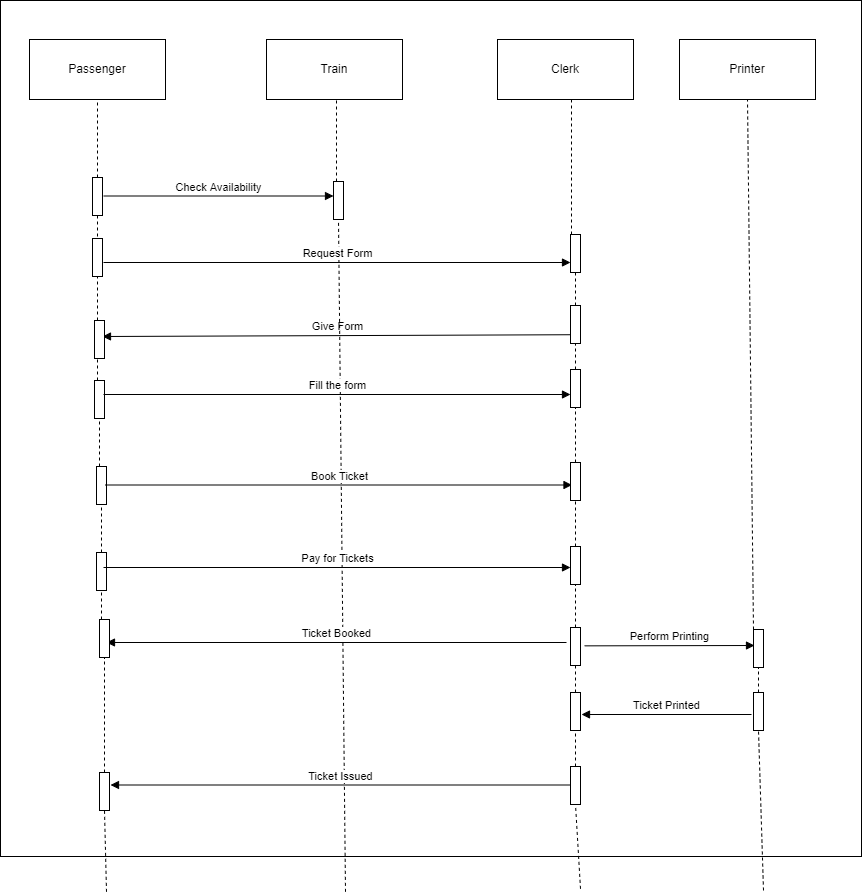

The diagram above was exported from draw.io. Its source (the exported page's mxGraphModel, read from the mxfile embedded in the PNG):
<mxGraphModel dx="1472" dy="526" grid="0" gridSize="10" guides="1" tooltips="1" connect="1" arrows="1" fold="1" page="0" pageScale="1" pageWidth="850" pageHeight="1100" math="0" shadow="0">
  <root>
    <mxCell id="0" />
    <mxCell id="1" parent="0" />
    <mxCell id="srOM4-t2M7oJCLuTyyEC-92" value="" style="whiteSpace=wrap;html=1;" vertex="1" parent="1">
      <mxGeometry x="54" y="83" width="861" height="856" as="geometry" />
    </mxCell>
    <mxCell id="srOM4-t2M7oJCLuTyyEC-1" value="Passenger" style="rounded=0;whiteSpace=wrap;html=1;" vertex="1" parent="1">
      <mxGeometry x="83" y="122" width="136" height="60" as="geometry" />
    </mxCell>
    <mxCell id="srOM4-t2M7oJCLuTyyEC-2" value="Train" style="rounded=0;whiteSpace=wrap;html=1;" vertex="1" parent="1">
      <mxGeometry x="320" y="122" width="136" height="60" as="geometry" />
    </mxCell>
    <mxCell id="srOM4-t2M7oJCLuTyyEC-3" value="Clerk" style="rounded=0;whiteSpace=wrap;html=1;" vertex="1" parent="1">
      <mxGeometry x="551" y="122" width="136" height="60" as="geometry" />
    </mxCell>
    <mxCell id="srOM4-t2M7oJCLuTyyEC-4" value="" style="endArrow=none;dashed=1;html=1;rounded=0;entryX=0.5;entryY=1;entryDx=0;entryDy=0;startArrow=none;" edge="1" parent="1" source="srOM4-t2M7oJCLuTyyEC-7" target="srOM4-t2M7oJCLuTyyEC-1">
      <mxGeometry width="50" height="50" relative="1" as="geometry">
        <mxPoint x="160" y="974.3333740234375" as="sourcePoint" />
        <mxPoint x="150" y="303" as="targetPoint" />
      </mxGeometry>
    </mxCell>
    <mxCell id="srOM4-t2M7oJCLuTyyEC-5" value="" style="endArrow=none;dashed=1;html=1;rounded=0;entryX=0.5;entryY=1;entryDx=0;entryDy=0;startArrow=none;" edge="1" parent="1" source="srOM4-t2M7oJCLuTyyEC-19">
      <mxGeometry width="50" height="50" relative="1" as="geometry">
        <mxPoint x="399" y="974.3333740234375" as="sourcePoint" />
        <mxPoint x="390" y="182" as="targetPoint" />
      </mxGeometry>
    </mxCell>
    <mxCell id="srOM4-t2M7oJCLuTyyEC-6" value="" style="endArrow=none;dashed=1;html=1;rounded=0;entryX=0.5;entryY=1;entryDx=0;entryDy=0;startArrow=none;" edge="1" parent="1" source="srOM4-t2M7oJCLuTyyEC-46">
      <mxGeometry width="50" height="50" relative="1" as="geometry">
        <mxPoint x="634" y="971.3333740234375" as="sourcePoint" />
        <mxPoint x="625" y="179" as="targetPoint" />
      </mxGeometry>
    </mxCell>
    <mxCell id="srOM4-t2M7oJCLuTyyEC-7" value="" style="html=1;points=[];perimeter=orthogonalPerimeter;" vertex="1" parent="1">
      <mxGeometry x="146" y="260" width="10" height="38" as="geometry" />
    </mxCell>
    <mxCell id="srOM4-t2M7oJCLuTyyEC-15" value="" style="endArrow=none;dashed=1;html=1;rounded=0;entryX=0.5;entryY=1;entryDx=0;entryDy=0;startArrow=none;" edge="1" parent="1" source="srOM4-t2M7oJCLuTyyEC-54" target="srOM4-t2M7oJCLuTyyEC-7">
      <mxGeometry width="50" height="50" relative="1" as="geometry">
        <mxPoint x="160" y="974.3333740234375" as="sourcePoint" />
        <mxPoint x="151" y="182" as="targetPoint" />
      </mxGeometry>
    </mxCell>
    <mxCell id="srOM4-t2M7oJCLuTyyEC-16" value="Check Availability" style="html=1;verticalAlign=bottom;endArrow=block;rounded=0;" edge="1" parent="1" target="srOM4-t2M7oJCLuTyyEC-19">
      <mxGeometry width="80" relative="1" as="geometry">
        <mxPoint x="157" y="278.5" as="sourcePoint" />
        <mxPoint x="376" y="279" as="targetPoint" />
      </mxGeometry>
    </mxCell>
    <mxCell id="srOM4-t2M7oJCLuTyyEC-18" value="Give Form" style="html=1;verticalAlign=bottom;endArrow=block;rounded=0;exitX=0.19;exitY=0.769;exitDx=0;exitDy=0;exitPerimeter=0;" edge="1" parent="1" source="srOM4-t2M7oJCLuTyyEC-50">
      <mxGeometry width="80" relative="1" as="geometry">
        <mxPoint x="393" y="419" as="sourcePoint" />
        <mxPoint x="156" y="419" as="targetPoint" />
      </mxGeometry>
    </mxCell>
    <mxCell id="srOM4-t2M7oJCLuTyyEC-19" value="" style="html=1;points=[];perimeter=orthogonalPerimeter;" vertex="1" parent="1">
      <mxGeometry x="387" y="264" width="10" height="38" as="geometry" />
    </mxCell>
    <mxCell id="srOM4-t2M7oJCLuTyyEC-45" value="" style="endArrow=none;dashed=1;html=1;rounded=0;entryX=0.5;entryY=1;entryDx=0;entryDy=0;" edge="1" parent="1" target="srOM4-t2M7oJCLuTyyEC-19">
      <mxGeometry width="50" height="50" relative="1" as="geometry">
        <mxPoint x="399" y="974.3333740234375" as="sourcePoint" />
        <mxPoint x="390" y="182" as="targetPoint" />
      </mxGeometry>
    </mxCell>
    <mxCell id="srOM4-t2M7oJCLuTyyEC-46" value="" style="html=1;points=[];perimeter=orthogonalPerimeter;" vertex="1" parent="1">
      <mxGeometry x="624" y="317" width="10" height="38" as="geometry" />
    </mxCell>
    <mxCell id="srOM4-t2M7oJCLuTyyEC-47" value="" style="endArrow=none;dashed=1;html=1;rounded=0;entryX=0.5;entryY=1;entryDx=0;entryDy=0;startArrow=none;" edge="1" parent="1" source="srOM4-t2M7oJCLuTyyEC-50" target="srOM4-t2M7oJCLuTyyEC-46">
      <mxGeometry width="50" height="50" relative="1" as="geometry">
        <mxPoint x="634" y="971.3333740234375" as="sourcePoint" />
        <mxPoint x="625" y="179" as="targetPoint" />
      </mxGeometry>
    </mxCell>
    <mxCell id="srOM4-t2M7oJCLuTyyEC-48" value="Request Form" style="html=1;verticalAlign=bottom;endArrow=block;rounded=0;" edge="1" parent="1" target="srOM4-t2M7oJCLuTyyEC-46">
      <mxGeometry width="80" relative="1" as="geometry">
        <mxPoint x="157" y="345" as="sourcePoint" />
        <mxPoint x="387" y="345" as="targetPoint" />
      </mxGeometry>
    </mxCell>
    <mxCell id="srOM4-t2M7oJCLuTyyEC-49" value="" style="html=1;points=[];perimeter=orthogonalPerimeter;" vertex="1" parent="1">
      <mxGeometry x="146" y="321" width="10" height="38" as="geometry" />
    </mxCell>
    <mxCell id="srOM4-t2M7oJCLuTyyEC-50" value="" style="html=1;points=[];perimeter=orthogonalPerimeter;" vertex="1" parent="1">
      <mxGeometry x="624" y="388" width="10" height="38" as="geometry" />
    </mxCell>
    <mxCell id="srOM4-t2M7oJCLuTyyEC-51" value="" style="endArrow=none;dashed=1;html=1;rounded=0;entryX=0.5;entryY=1;entryDx=0;entryDy=0;startArrow=none;" edge="1" parent="1" source="srOM4-t2M7oJCLuTyyEC-57" target="srOM4-t2M7oJCLuTyyEC-50">
      <mxGeometry width="50" height="50" relative="1" as="geometry">
        <mxPoint x="634" y="971.3333740234375" as="sourcePoint" />
        <mxPoint x="629" y="355" as="targetPoint" />
      </mxGeometry>
    </mxCell>
    <mxCell id="srOM4-t2M7oJCLuTyyEC-52" value="" style="html=1;points=[];perimeter=orthogonalPerimeter;" vertex="1" parent="1">
      <mxGeometry x="148" y="403" width="10" height="38" as="geometry" />
    </mxCell>
    <mxCell id="srOM4-t2M7oJCLuTyyEC-54" value="" style="html=1;points=[];perimeter=orthogonalPerimeter;" vertex="1" parent="1">
      <mxGeometry x="148" y="463" width="10" height="38" as="geometry" />
    </mxCell>
    <mxCell id="srOM4-t2M7oJCLuTyyEC-56" value="" style="endArrow=none;dashed=1;html=1;rounded=0;entryX=0.5;entryY=1;entryDx=0;entryDy=0;startArrow=none;" edge="1" parent="1" source="srOM4-t2M7oJCLuTyyEC-61" target="srOM4-t2M7oJCLuTyyEC-54">
      <mxGeometry width="50" height="50" relative="1" as="geometry">
        <mxPoint x="160" y="974.3333740234375" as="sourcePoint" />
        <mxPoint x="151" y="298" as="targetPoint" />
      </mxGeometry>
    </mxCell>
    <mxCell id="srOM4-t2M7oJCLuTyyEC-57" value="" style="html=1;points=[];perimeter=orthogonalPerimeter;" vertex="1" parent="1">
      <mxGeometry x="624" y="452" width="10" height="38" as="geometry" />
    </mxCell>
    <mxCell id="srOM4-t2M7oJCLuTyyEC-58" value="" style="endArrow=none;dashed=1;html=1;rounded=0;entryX=0.5;entryY=1;entryDx=0;entryDy=0;startArrow=none;" edge="1" parent="1" source="srOM4-t2M7oJCLuTyyEC-67" target="srOM4-t2M7oJCLuTyyEC-57">
      <mxGeometry width="50" height="50" relative="1" as="geometry">
        <mxPoint x="634" y="971.3333740234375" as="sourcePoint" />
        <mxPoint x="629" y="426" as="targetPoint" />
      </mxGeometry>
    </mxCell>
    <mxCell id="srOM4-t2M7oJCLuTyyEC-59" value="Fill the form" style="html=1;verticalAlign=bottom;endArrow=block;rounded=0;" edge="1" parent="1">
      <mxGeometry width="80" relative="1" as="geometry">
        <mxPoint x="157" y="477" as="sourcePoint" />
        <mxPoint x="624" y="477" as="targetPoint" />
      </mxGeometry>
    </mxCell>
    <mxCell id="srOM4-t2M7oJCLuTyyEC-60" value="Printer" style="rounded=0;whiteSpace=wrap;html=1;" vertex="1" parent="1">
      <mxGeometry x="733" y="122" width="136" height="60" as="geometry" />
    </mxCell>
    <mxCell id="srOM4-t2M7oJCLuTyyEC-61" value="" style="html=1;points=[];perimeter=orthogonalPerimeter;" vertex="1" parent="1">
      <mxGeometry x="150" y="549" width="10" height="38" as="geometry" />
    </mxCell>
    <mxCell id="srOM4-t2M7oJCLuTyyEC-63" value="" style="endArrow=none;dashed=1;html=1;rounded=0;entryX=0.5;entryY=1;entryDx=0;entryDy=0;startArrow=none;" edge="1" parent="1" source="srOM4-t2M7oJCLuTyyEC-69" target="srOM4-t2M7oJCLuTyyEC-61">
      <mxGeometry width="50" height="50" relative="1" as="geometry">
        <mxPoint x="160" y="974.3333740234375" as="sourcePoint" />
        <mxPoint x="153" y="501" as="targetPoint" />
      </mxGeometry>
    </mxCell>
    <mxCell id="srOM4-t2M7oJCLuTyyEC-64" value="" style="endArrow=none;dashed=1;html=1;rounded=0;entryX=0.5;entryY=1;entryDx=0;entryDy=0;startArrow=none;" edge="1" parent="1" source="srOM4-t2M7oJCLuTyyEC-76" target="srOM4-t2M7oJCLuTyyEC-60">
      <mxGeometry width="50" height="50" relative="1" as="geometry">
        <mxPoint x="817" y="973" as="sourcePoint" />
        <mxPoint x="557" y="325" as="targetPoint" />
      </mxGeometry>
    </mxCell>
    <mxCell id="srOM4-t2M7oJCLuTyyEC-65" value="Book Ticket" style="html=1;verticalAlign=bottom;endArrow=block;rounded=0;" edge="1" parent="1">
      <mxGeometry width="80" relative="1" as="geometry">
        <mxPoint x="158.5" y="567.5" as="sourcePoint" />
        <mxPoint x="625.5" y="567.5" as="targetPoint" />
      </mxGeometry>
    </mxCell>
    <mxCell id="srOM4-t2M7oJCLuTyyEC-66" value="" style="html=1;points=[];perimeter=orthogonalPerimeter;" vertex="1" parent="1">
      <mxGeometry x="624" y="545" width="10" height="38" as="geometry" />
    </mxCell>
    <mxCell id="srOM4-t2M7oJCLuTyyEC-67" value="" style="html=1;points=[];perimeter=orthogonalPerimeter;" vertex="1" parent="1">
      <mxGeometry x="624" y="629" width="10" height="38" as="geometry" />
    </mxCell>
    <mxCell id="srOM4-t2M7oJCLuTyyEC-68" value="" style="endArrow=none;dashed=1;html=1;rounded=0;entryX=0.5;entryY=1;entryDx=0;entryDy=0;startArrow=none;" edge="1" parent="1" source="srOM4-t2M7oJCLuTyyEC-73" target="srOM4-t2M7oJCLuTyyEC-67">
      <mxGeometry width="50" height="50" relative="1" as="geometry">
        <mxPoint x="634" y="971.3333740234375" as="sourcePoint" />
        <mxPoint x="629" y="490" as="targetPoint" />
      </mxGeometry>
    </mxCell>
    <mxCell id="srOM4-t2M7oJCLuTyyEC-69" value="" style="html=1;points=[];perimeter=orthogonalPerimeter;" vertex="1" parent="1">
      <mxGeometry x="150" y="635" width="10" height="38" as="geometry" />
    </mxCell>
    <mxCell id="srOM4-t2M7oJCLuTyyEC-70" value="" style="endArrow=none;dashed=1;html=1;rounded=0;entryX=0.5;entryY=1;entryDx=0;entryDy=0;startArrow=none;" edge="1" parent="1" source="srOM4-t2M7oJCLuTyyEC-84" target="srOM4-t2M7oJCLuTyyEC-69">
      <mxGeometry width="50" height="50" relative="1" as="geometry">
        <mxPoint x="160" y="974.3333740234375" as="sourcePoint" />
        <mxPoint x="155" y="587" as="targetPoint" />
      </mxGeometry>
    </mxCell>
    <mxCell id="srOM4-t2M7oJCLuTyyEC-72" value="Pay for Tickets" style="html=1;verticalAlign=bottom;endArrow=block;rounded=0;" edge="1" parent="1">
      <mxGeometry width="80" relative="1" as="geometry">
        <mxPoint x="157" y="650" as="sourcePoint" />
        <mxPoint x="624" y="650" as="targetPoint" />
      </mxGeometry>
    </mxCell>
    <mxCell id="srOM4-t2M7oJCLuTyyEC-73" value="" style="html=1;points=[];perimeter=orthogonalPerimeter;" vertex="1" parent="1">
      <mxGeometry x="624" y="710" width="10" height="38" as="geometry" />
    </mxCell>
    <mxCell id="srOM4-t2M7oJCLuTyyEC-74" value="" style="endArrow=none;dashed=1;html=1;rounded=0;entryX=0.5;entryY=1;entryDx=0;entryDy=0;startArrow=none;" edge="1" parent="1" source="srOM4-t2M7oJCLuTyyEC-81" target="srOM4-t2M7oJCLuTyyEC-73">
      <mxGeometry width="50" height="50" relative="1" as="geometry">
        <mxPoint x="634" y="971.3333740234375" as="sourcePoint" />
        <mxPoint x="629" y="667" as="targetPoint" />
      </mxGeometry>
    </mxCell>
    <mxCell id="srOM4-t2M7oJCLuTyyEC-75" value="Perform Printing" style="html=1;verticalAlign=bottom;endArrow=block;rounded=0;exitX=1.412;exitY=0.483;exitDx=0;exitDy=0;exitPerimeter=0;" edge="1" parent="1" source="srOM4-t2M7oJCLuTyyEC-73">
      <mxGeometry width="80" relative="1" as="geometry">
        <mxPoint x="551" y="722" as="sourcePoint" />
        <mxPoint x="808" y="728" as="targetPoint" />
      </mxGeometry>
    </mxCell>
    <mxCell id="srOM4-t2M7oJCLuTyyEC-76" value="" style="html=1;points=[];perimeter=orthogonalPerimeter;" vertex="1" parent="1">
      <mxGeometry x="807" y="712" width="10" height="38" as="geometry" />
    </mxCell>
    <mxCell id="srOM4-t2M7oJCLuTyyEC-77" value="" style="endArrow=none;dashed=1;html=1;rounded=0;entryX=0.5;entryY=1;entryDx=0;entryDy=0;startArrow=none;" edge="1" parent="1" source="srOM4-t2M7oJCLuTyyEC-78" target="srOM4-t2M7oJCLuTyyEC-76">
      <mxGeometry width="50" height="50" relative="1" as="geometry">
        <mxPoint x="817" y="973" as="sourcePoint" />
        <mxPoint x="801" y="182" as="targetPoint" />
      </mxGeometry>
    </mxCell>
    <mxCell id="srOM4-t2M7oJCLuTyyEC-78" value="" style="html=1;points=[];perimeter=orthogonalPerimeter;" vertex="1" parent="1">
      <mxGeometry x="807" y="775" width="10" height="38" as="geometry" />
    </mxCell>
    <mxCell id="srOM4-t2M7oJCLuTyyEC-79" value="" style="endArrow=none;dashed=1;html=1;rounded=0;entryX=0.5;entryY=1;entryDx=0;entryDy=0;" edge="1" parent="1" target="srOM4-t2M7oJCLuTyyEC-78">
      <mxGeometry width="50" height="50" relative="1" as="geometry">
        <mxPoint x="817" y="973" as="sourcePoint" />
        <mxPoint x="812" y="750" as="targetPoint" />
      </mxGeometry>
    </mxCell>
    <mxCell id="srOM4-t2M7oJCLuTyyEC-80" value="Ticket Printed" style="html=1;verticalAlign=bottom;endArrow=block;rounded=0;entryX=1.1;entryY=0.579;entryDx=0;entryDy=0;entryPerimeter=0;" edge="1" parent="1" target="srOM4-t2M7oJCLuTyyEC-81">
      <mxGeometry width="80" relative="1" as="geometry">
        <mxPoint x="805" y="797" as="sourcePoint" />
        <mxPoint x="677" y="791" as="targetPoint" />
      </mxGeometry>
    </mxCell>
    <mxCell id="srOM4-t2M7oJCLuTyyEC-81" value="" style="html=1;points=[];perimeter=orthogonalPerimeter;" vertex="1" parent="1">
      <mxGeometry x="624" y="775" width="10" height="38" as="geometry" />
    </mxCell>
    <mxCell id="srOM4-t2M7oJCLuTyyEC-82" value="" style="endArrow=none;dashed=1;html=1;rounded=0;entryX=0.5;entryY=1;entryDx=0;entryDy=0;startArrow=none;" edge="1" parent="1" source="srOM4-t2M7oJCLuTyyEC-87" target="srOM4-t2M7oJCLuTyyEC-81">
      <mxGeometry width="50" height="50" relative="1" as="geometry">
        <mxPoint x="634" y="971.3333740234375" as="sourcePoint" />
        <mxPoint x="629" y="748" as="targetPoint" />
      </mxGeometry>
    </mxCell>
    <mxCell id="srOM4-t2M7oJCLuTyyEC-83" value="Ticket Booked" style="html=1;verticalAlign=bottom;endArrow=block;rounded=0;" edge="1" parent="1">
      <mxGeometry width="80" relative="1" as="geometry">
        <mxPoint x="620" y="725" as="sourcePoint" />
        <mxPoint x="160" y="725" as="targetPoint" />
      </mxGeometry>
    </mxCell>
    <mxCell id="srOM4-t2M7oJCLuTyyEC-84" value="" style="html=1;points=[];perimeter=orthogonalPerimeter;" vertex="1" parent="1">
      <mxGeometry x="153" y="702" width="10" height="38" as="geometry" />
    </mxCell>
    <mxCell id="srOM4-t2M7oJCLuTyyEC-86" value="" style="endArrow=none;dashed=1;html=1;rounded=0;entryX=0.5;entryY=1;entryDx=0;entryDy=0;startArrow=none;" edge="1" parent="1" source="srOM4-t2M7oJCLuTyyEC-90" target="srOM4-t2M7oJCLuTyyEC-84">
      <mxGeometry width="50" height="50" relative="1" as="geometry">
        <mxPoint x="160" y="974.3333740234375" as="sourcePoint" />
        <mxPoint x="155" y="673" as="targetPoint" />
      </mxGeometry>
    </mxCell>
    <mxCell id="srOM4-t2M7oJCLuTyyEC-87" value="" style="html=1;points=[];perimeter=orthogonalPerimeter;" vertex="1" parent="1">
      <mxGeometry x="624" y="849" width="10" height="38" as="geometry" />
    </mxCell>
    <mxCell id="srOM4-t2M7oJCLuTyyEC-88" value="" style="endArrow=none;dashed=1;html=1;rounded=0;entryX=0.5;entryY=1;entryDx=0;entryDy=0;" edge="1" parent="1" target="srOM4-t2M7oJCLuTyyEC-87">
      <mxGeometry width="50" height="50" relative="1" as="geometry">
        <mxPoint x="634" y="971.3333740234375" as="sourcePoint" />
        <mxPoint x="629" y="813" as="targetPoint" />
      </mxGeometry>
    </mxCell>
    <mxCell id="srOM4-t2M7oJCLuTyyEC-89" value="Ticket Issued" style="html=1;verticalAlign=bottom;endArrow=block;rounded=0;" edge="1" parent="1">
      <mxGeometry width="80" relative="1" as="geometry">
        <mxPoint x="624" y="867.5" as="sourcePoint" />
        <mxPoint x="164" y="867.5" as="targetPoint" />
      </mxGeometry>
    </mxCell>
    <mxCell id="srOM4-t2M7oJCLuTyyEC-90" value="" style="html=1;points=[];perimeter=orthogonalPerimeter;" vertex="1" parent="1">
      <mxGeometry x="153" y="855" width="10" height="38" as="geometry" />
    </mxCell>
    <mxCell id="srOM4-t2M7oJCLuTyyEC-91" value="" style="endArrow=none;dashed=1;html=1;rounded=0;entryX=0.5;entryY=1;entryDx=0;entryDy=0;" edge="1" parent="1" target="srOM4-t2M7oJCLuTyyEC-90">
      <mxGeometry width="50" height="50" relative="1" as="geometry">
        <mxPoint x="160" y="974.3333740234375" as="sourcePoint" />
        <mxPoint x="158" y="740" as="targetPoint" />
      </mxGeometry>
    </mxCell>
  </root>
</mxGraphModel>